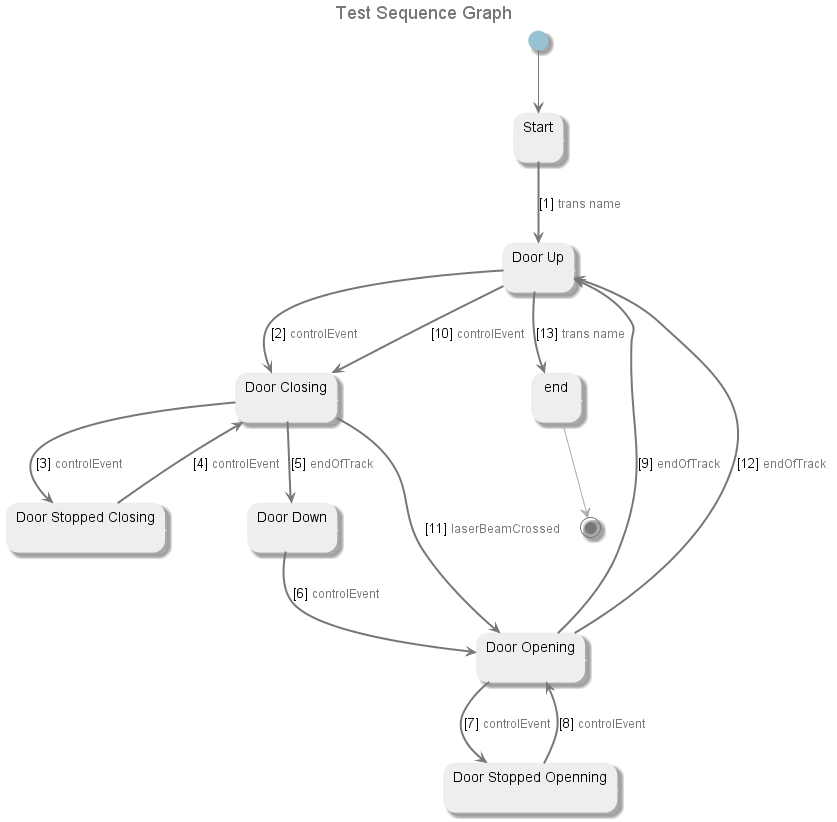

The diagram above was rendered by PlantUML. Its source (embedded in the PNG):
@startuml
title <font size=18 color=#777777>Test Sequence Graph
skinparam state {
	ArrowColor #777777
	BorderColor #EEEEEE
	BackgroundColor #EEEEEE
	StartColor #97c3d4
	EndColor #777777
 	FontColor #000000
}
state "Start" as U51379cbf
[*] --> U51379cbf
state "Door Up" as U8a0ea761
state "Door Closing" as Ud8774c1f
state "Door Stopped Closing" as U10a4a68e
state "Door Down" as U3dfc21b1
state "Door Opening" as U737471bc
state "Door Stopped Openning" as U219d4359
state "end" as U588916c5
U588916c5 -[#AAAAAA]-> [*]
U51379cbf -[#777777,bold]-> U8a0ea761 : [1] <size:12><color:#777777>trans name</color></size>
U8a0ea761 -[#777777,bold]-> Ud8774c1f : [2] <size:12><color:#777777>controlEvent</color></size>
Ud8774c1f -[#777777,bold]-> U10a4a68e : [3] <size:12><color:#777777>controlEvent</color></size>
U10a4a68e -[#777777,bold]-> Ud8774c1f : [4] <size:12><color:#777777>controlEvent</color></size>
Ud8774c1f -[#777777,bold]-> U3dfc21b1 : [5] <size:12><color:#777777>endOfTrack</color></size>
U3dfc21b1 -[#777777,bold]-> U737471bc : [6] <size:12><color:#777777>controlEvent</color></size>
U737471bc -[#777777,bold]-> U219d4359 : [7] <size:12><color:#777777>controlEvent</color></size>
U219d4359 -[#777777,bold]-> U737471bc : [8] <size:12><color:#777777>controlEvent</color></size>
U737471bc -[#777777,bold]-> U8a0ea761 : [9] <size:12><color:#777777>endOfTrack</color></size>
U8a0ea761 -[#777777,bold]-> Ud8774c1f : [10] <size:12><color:#777777>controlEvent</color></size>
Ud8774c1f -[#777777,bold]-> U737471bc : [11] <size:12><color:#777777>laserBeamCrossed</color></size>
U737471bc -[#777777,bold]-> U8a0ea761 : [12] <size:12><color:#777777>endOfTrack</color></size>
U8a0ea761 -[#777777,bold]-> U588916c5 : [13] <size:12><color:#777777>trans name</color></size>
@enduml